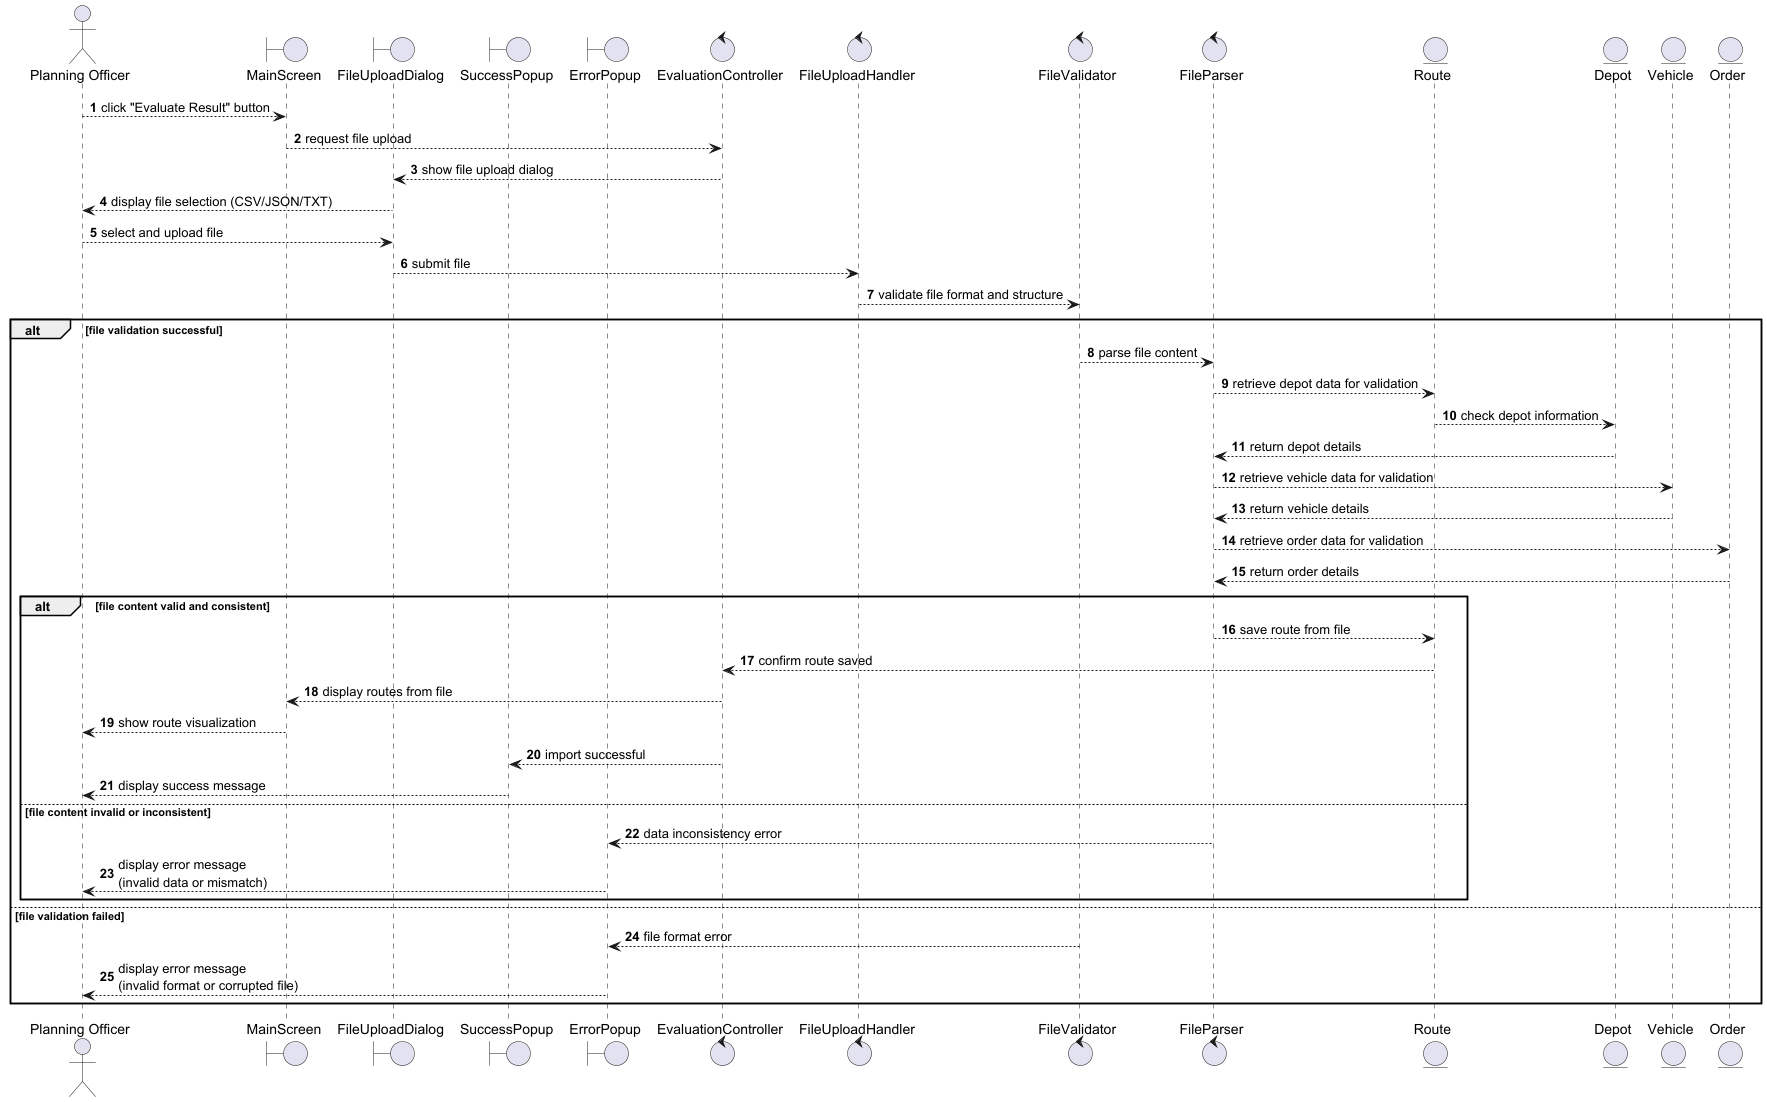

The diagram above was rendered by PlantUML. Its source (embedded in the PNG):
@startuml VRP-004
autonumber

actor "Planning Officer" as User
boundary "MainScreen" as MainScreen
boundary "FileUploadDialog" as UploadDialog
boundary "SuccessPopup" as SuccessPopup
boundary "ErrorPopup" as ErrorPopup
control "EvaluationController" as EvaluationController
control "FileUploadHandler" as FileUploadHandler
control "FileValidator" as FileValidator
control "FileParser" as FileParser
entity "Route"
entity "Depot"
entity "Vehicle"
entity "Order"

User --> MainScreen : click "Evaluate Result" button
MainScreen --> EvaluationController : request file upload
EvaluationController --> UploadDialog : show file upload dialog
UploadDialog --> User : display file selection (CSV/JSON/TXT)

User --> UploadDialog : select and upload file
UploadDialog --> FileUploadHandler : submit file

FileUploadHandler --> FileValidator : validate file format and structure

alt file validation successful
    FileValidator --> FileParser : parse file content
    FileParser --> Route : retrieve depot data for validation
    Route --> Depot : check depot information
    Depot --> FileParser : return depot details

    FileParser --> Vehicle : retrieve vehicle data for validation
    Vehicle --> FileParser : return vehicle details

    FileParser --> Order : retrieve order data for validation
    Order --> FileParser : return order details

    alt file content valid and consistent
        FileParser --> Route : save route from file
        Route --> EvaluationController : confirm route saved
        EvaluationController --> MainScreen : display routes from file
        MainScreen --> User : show route visualization
        EvaluationController --> SuccessPopup : import successful
        SuccessPopup --> User : display success message
    else file content invalid or inconsistent
        FileParser --> ErrorPopup : data inconsistency error
        ErrorPopup --> User : display error message\n(invalid data or mismatch)
    end
else file validation failed
    FileValidator --> ErrorPopup : file format error
    ErrorPopup --> User : display error message\n(invalid format or corrupted file)
end

@enduml